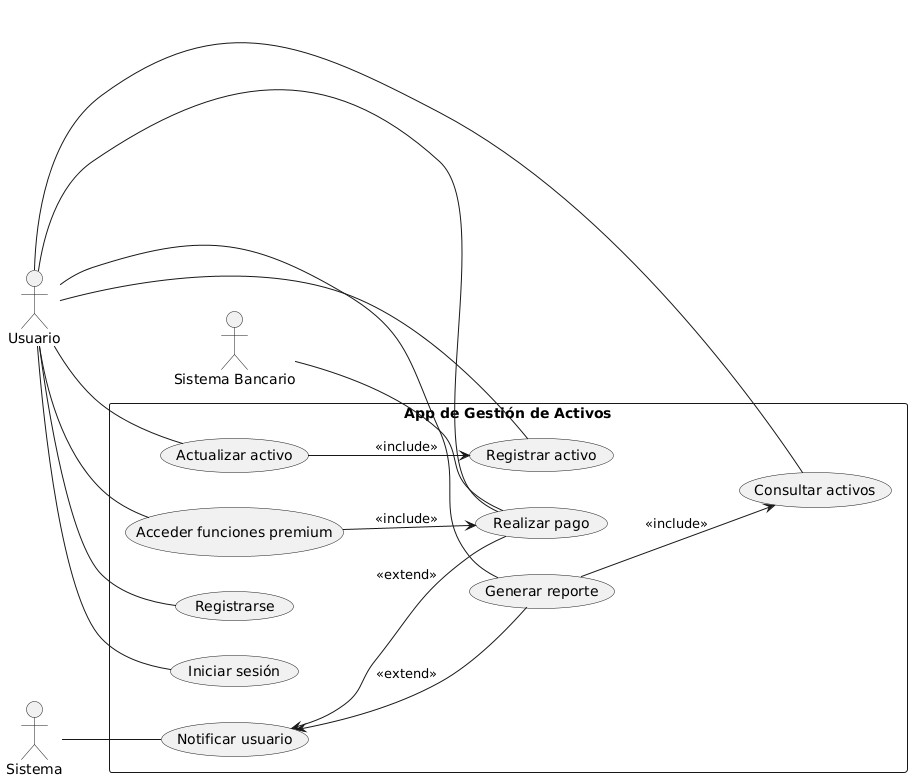

The diagram above was rendered by PlantUML. Its source (embedded in the PNG):
@startuml
left to right direction

actor "Usuario" as U
actor "Sistema" as SYS
actor "Sistema Bancario" as SB

rectangle "App de Gestión de Activos" as AGA {
  (Registrarse) as UC1
  (Iniciar sesión) as UC2
  (Registrar activo) as UC3
  (Consultar activos) as UC4
  (Actualizar activo) as UC5
  (Generar reporte) as UC6
  (Realizar pago) as UC7
  (Acceder funciones premium) as UC8
  (Notificar usuario) as UC9

  UC5 --> UC3 : <<include>>
  UC8 --> UC7 : <<include>>
  UC6 --> UC4 : <<include>>

  UC9 <-- UC6 : <<extend>>
  UC9 <-- UC7 : <<extend>>
}

U -- UC1
U -- UC2
U -- UC3
U -- UC4
U -- UC5
U -- UC6
U -- UC7
U -- UC8

SYS -- UC9
SB -- UC7
@enduml